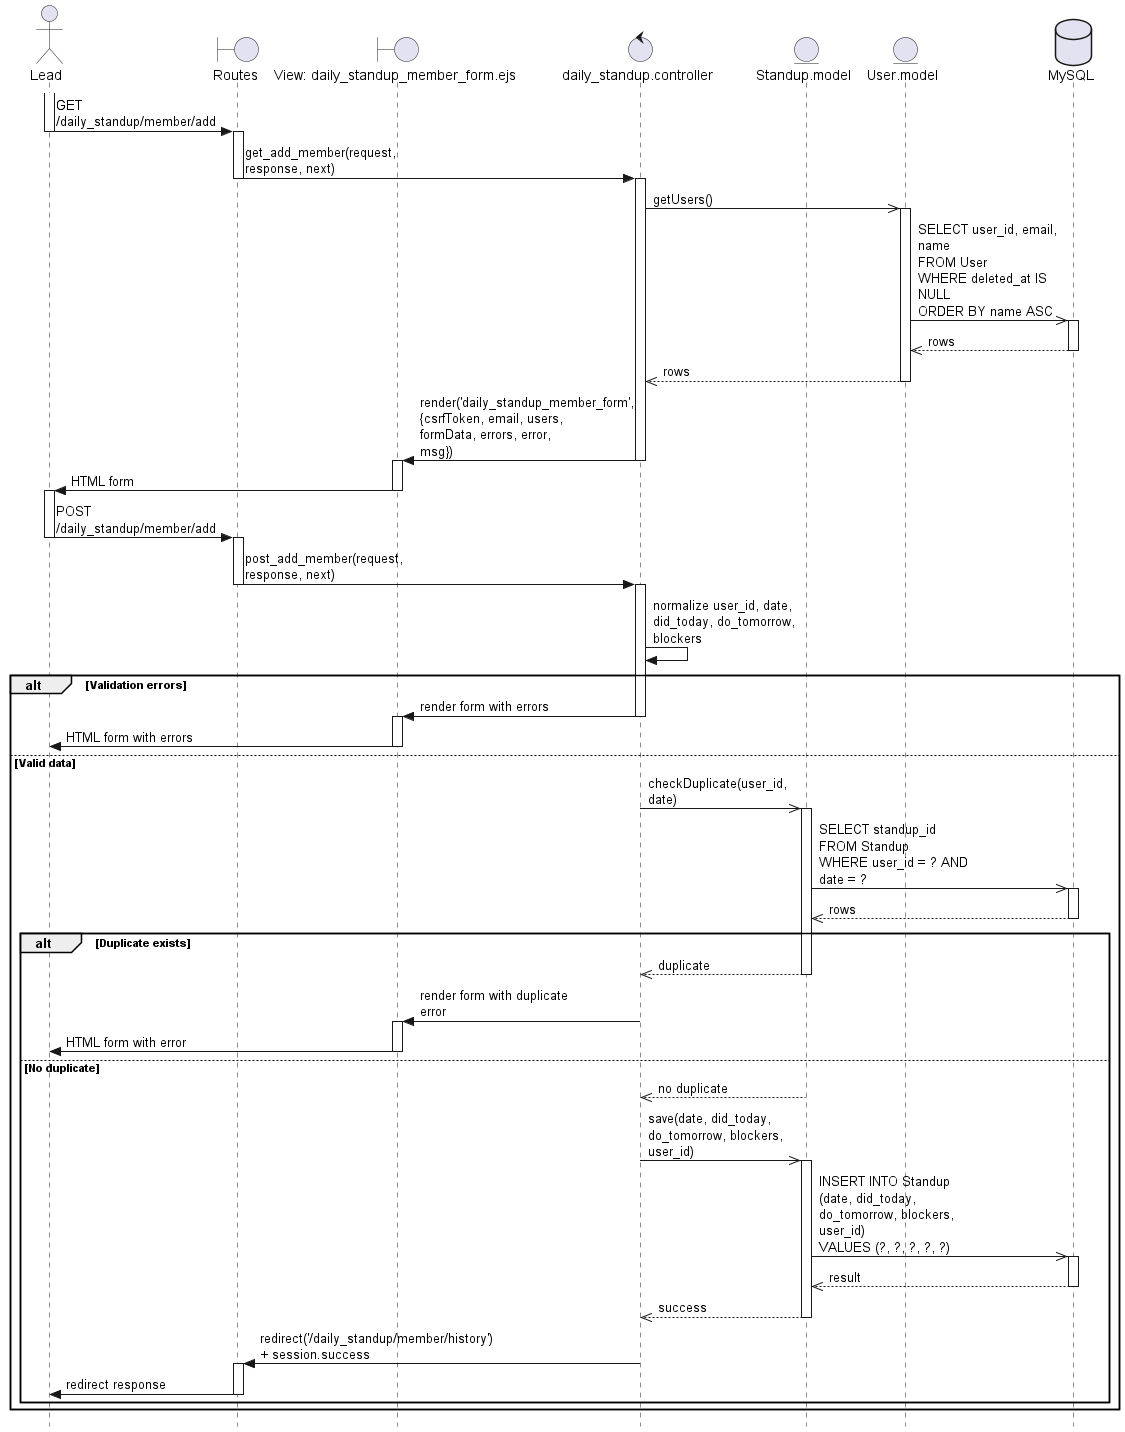

The diagram above was rendered by PlantUML. Its source (embedded in the PNG):
@startuml FR26_Registrar_Reporte_Miembro_Filtrado
skinparam style strictuml
skinparam maxmessagesize 150

actor Lead as U
boundary "Routes" as RO
boundary "View: daily_standup_member_form.ejs" as VF
control "daily_standup.controller" as C
entity "Standup.model" as SM
entity "User.model" as UM
database "MySQL" as BD

activate U
U -> RO: GET /daily_standup/member/add
deactivate U

activate RO
RO -> C: get_add_member(request, response, next)
deactivate RO

activate C
C ->> UM: getUsers()
activate UM

UM ->> BD: SELECT user_id, email, name\nFROM User\nWHERE deleted_at IS NULL\nORDER BY name ASC
activate BD

BD -->> UM: rows
deactivate BD

UM -->> C: rows
deactivate UM

C -> VF: render('daily_standup_member_form', {csrfToken, email, users, formData, errors, error, msg})
deactivate C

activate VF
VF -> U: HTML form
deactivate VF

activate U
U -> RO: POST /daily_standup/member/add
deactivate U

activate RO
RO -> C: post_add_member(request, response, next)
deactivate RO

activate C
C -> C: normalize user_id, date, did_today, do_tomorrow, blockers

alt Validation errors
    C -> VF: render form with errors
    deactivate C

    activate VF
    VF -> U: HTML form with errors
    deactivate VF
else Valid data
    C ->> SM: checkDuplicate(user_id, date)
    activate SM

    SM ->> BD: SELECT standup_id\nFROM Standup\nWHERE user_id = ? AND date = ?
    activate BD

    BD -->> SM: rows
    deactivate BD

    alt Duplicate exists
        SM -->> C: duplicate
        deactivate SM

        C -> VF: render form with duplicate error
        deactivate C

        activate VF
        VF -> U: HTML form with error
        deactivate VF
    else No duplicate
        SM -->> C: no duplicate
        deactivate SM

        C ->> SM: save(date, did_today, do_tomorrow, blockers, user_id)
        activate SM

        SM ->> BD: INSERT INTO Standup\n(date, did_today, do_tomorrow, blockers, user_id)\nVALUES (?, ?, ?, ?, ?)
        activate BD

        BD -->> SM: result
        deactivate BD

        SM -->> C: success
        deactivate SM

        C -> RO: redirect('/daily_standup/member/history') + session.success
        deactivate C

        activate RO
        RO -> U: redirect response
        deactivate RO
    end
end

deactivate U
@enduml